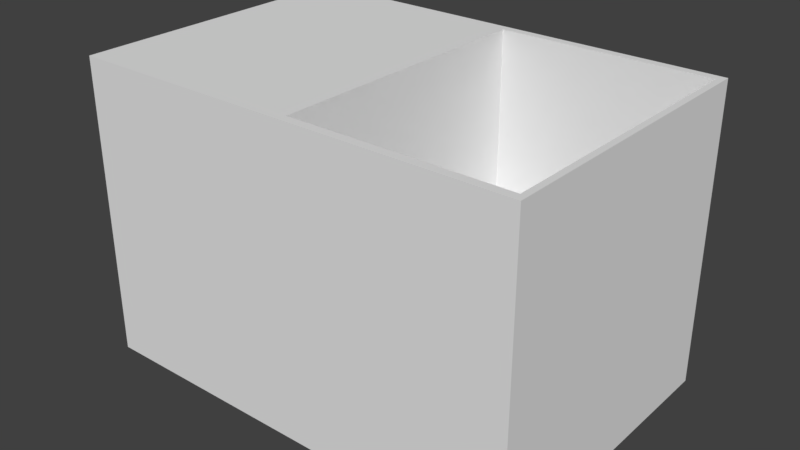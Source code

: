 # Source: ammo_box.blend  (saved by Blender 2.77.0; exported with 4.5.12 LTS)
import bpy
from mathutils import Matrix  # noqa: F401  (used for matrix-valued properties, if any)

bpy.ops.wm.read_factory_settings(use_empty=True)
scene = bpy.context.scene
scene.name = 'Scene'

# ---- collections
col_collection_1 = bpy.data.collections.new('Collection 1'); scene.collection.children.link(col_collection_1)

# ---- world
world_world = bpy.data.worlds.new('World'); scene.world = world_world
world_world.color = (0.05088, 0.05088, 0.05088)
world_world.use_sun_shadow = False
world_world.sun_shadow_jitter_overblur = 0.0
world_world.cycles.sampling_method = 'MANUAL'

# ---- meshes
me_cube_001 = bpy.data.meshes.new('Cube.001')
me_cube_001.from_pydata([(-1.5, -1.0, -1.0), (-1.5, -1.0, 1.0), (-1.5, 1.0, -1.0), (-1.5, 1.0, 1.0), (1.5, -1.0, -1.0), (1.5, -1.0, 1.0), (1.5, 1.0, -1.0), (1.5, 1.0, 1.0), (0.04199, 0.944, 1.0), (1.458, 0.944, 1.0), (1.458, -0.944, 1.0), (0.04199, -0.944, 1.0), (0.04199, 0.944, -0.2309), (1.458, 0.944, -0.2309), (1.458, -0.944, -0.2309), (0.04199, -0.944, -0.2309)], [], [(1, 3, 2, 0), (3, 7, 6, 2), (7, 5, 4, 6), (5, 1, 0, 4), (0, 2, 6, 4), (11, 10, 14, 15), (7, 3, 1, 5, 10, 11, 8, 9), (5, 7, 9, 10), (14, 13, 12, 15), (9, 8, 12, 13), (8, 11, 15, 12), (10, 9, 13, 14)])
_uv = me_cube_001.uv_layers.new(name='UVMap')
_uv.uv.foreach_set('vector', [0.0001021, 0.3524, 0.0001021, 0.1762, 0.1762, 0.1762, 0.1762, 0.3524, 0.1762, 0.0001021, 0.4405, 0.0001021, 0.4405, 0.1762, 0.1762, 0.1762, 0.6166, 0.1762, 0.6166, 0.3524, 0.4405, 0.3524, 0.4405, 0.1762, 0.4405, 0.5285, 0.1762, 0.5285, 0.1762, 0.3524, 0.4405, 0.3524, 0.1762, 0.3524, 0.1762, 0.1762, 0.4405, 0.1762, 0.4405, 0.3524, 0.6168, 0.2332, 0.6168, 0.1085, 0.7252, 0.1085, 0.7252, 0.2332, 0.4404, 0.7048, 0.1762, 0.7046, 0.1762, 0.5285, 0.4405, 0.5285, 0.4368, 0.5335, 0.3119, 0.5335, 0.3118, 0.6997, 0.4367, 0.6998, 0.4405, 0.5285, 0.4404, 0.7048, 0.4367, 0.6998, 0.4368, 0.5335, 0.7252, 0.1085, 0.8915, 0.1085, 0.8915, 0.2332, 0.7252, 0.2332, 0.9999, 0.1085, 0.9999, 0.2332, 0.8915, 0.2332, 0.8915, 0.1085, 0.8915, 0.3416, 0.7252, 0.3416, 0.7252, 0.2332, 0.8915, 0.2332, 0.7252, 0.0001021, 0.8915, 0.0001021, 0.8915, 0.1085, 0.7252, 0.1085])
me_cube_001.use_remesh_preserve_volume = False
me_cube_001.use_remesh_preserve_attributes = False
me_cube_001.use_mirror_vertex_groups = False
me_cube_001.update()

# ---- objects
ob_cube = bpy.data.objects.new('Cube', me_cube_001)

# ---- transforms, parenting, visibility, modifiers, constraints
ob_cube.location = (0.0, 0.0, 0.0)
ob_cube.lineart.crease_threshold = 0.0

# ---- collection membership
col_collection_1.objects.link(ob_cube)

# ---- scene / render settings (as saved in the file)
scene.frame_start = 1; scene.frame_end = 250; scene.frame_set(1)
scene.render.engine = 'BLENDER_EEVEE_NEXT'
scene.render.resolution_percentage = 50
scene.render.dither_intensity = 0.0
scene.cycles.use_denoising = False
scene.cycles.samples = 128
scene.cycles.sampling_pattern = 'TABULATED_SOBOL'
scene.cycles.light_sampling_threshold = 0.0
scene.cycles.use_adaptive_sampling = False
scene.cycles.use_light_tree = False
scene.cycles.blur_glossy = 0.0
scene.cycles.sample_clamp_indirect = 0.0
scene.view_settings.view_transform = 'Standard'
bpy.context.view_layer.update()

# ---- added for rendering (the .blend has no active camera and no usable light): camera, sun
cam_auto = bpy.data.cameras.new('AutoCamera')
cam_auto.lens = 50.0
cam_auto.sensor_width = 36.0
cam_auto.clip_end = 1000.0
ob_auto_camera = bpy.data.objects.new('AutoCamera', cam_auto)
scene.collection.objects.link(ob_auto_camera)
ob_auto_camera.location = (3.8148, -4.57776, 3.05184)
ob_auto_camera.rotation_euler = (1.09748, -7.21219e-08, 0.694738)
scene.camera = ob_auto_camera
light_auto_sun = bpy.data.lights.new('AutoSun', 'SUN')
light_auto_sun.energy = 3.0
light_auto_sun.angle = 0.0523599
ob_auto_sun = bpy.data.objects.new('AutoSun', light_auto_sun)
scene.collection.objects.link(ob_auto_sun)
ob_auto_sun.rotation_euler = (0.872665, 0.174533, 0.523599)
bpy.context.view_layer.update()
